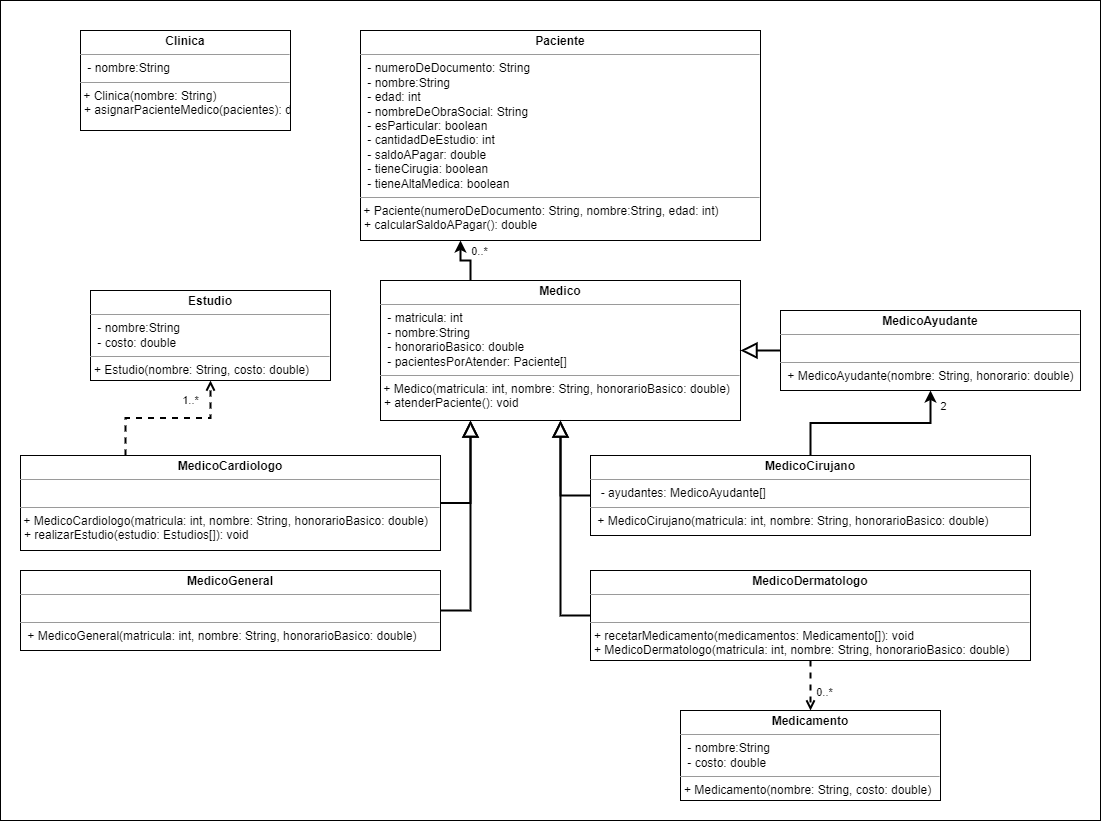

The diagram above was exported from draw.io. Its source (the exported page's mxGraphModel, read from the mxfile embedded in the PNG):
<mxGraphModel dx="1695" dy="563" grid="1" gridSize="10" guides="1" tooltips="1" connect="1" arrows="1" fold="1" page="1" pageScale="1" pageWidth="827" pageHeight="1169" math="0" shadow="0">
  <root>
    <mxCell id="0" />
    <mxCell id="1" parent="0" />
    <mxCell id="3EtN-2omFHOpX5m-fiUx-1" value="&lt;font style=&quot;font-size: 16px;&quot;&gt;&lt;font style=&quot;font-size: 16px;&quot;&gt;&lt;br&gt;&lt;/font&gt;&lt;/font&gt;" style="rounded=0;whiteSpace=wrap;html=1;align=left;verticalAlign=top;fontSize=30;fontStyle=1;spacingTop=10;spacing=2;spacingLeft=20;fontFamily=Verdana;" parent="1" vertex="1">
      <mxGeometry x="-820" width="1100" height="820" as="geometry" />
    </mxCell>
    <mxCell id="R8cWu-ZzRdIHT2lAHPmI-1" value="&lt;p style=&quot;margin:0px;margin-top:4px;text-align:center;&quot;&gt;&lt;b&gt;Paciente&lt;/b&gt;&lt;/p&gt;&lt;hr size=&quot;1&quot;&gt;&lt;p style=&quot;margin:0px;margin-left:4px;&quot;&gt;&amp;nbsp;- numeroDeDocumento: String&lt;/p&gt;&lt;p style=&quot;margin:0px;margin-left:4px;&quot;&gt;&amp;nbsp;- nombre:String&lt;/p&gt;&lt;p style=&quot;margin:0px;margin-left:4px;&quot;&gt;&amp;nbsp;- edad: int&lt;/p&gt;&lt;p style=&quot;margin:0px;margin-left:4px;&quot;&gt;&amp;nbsp;- nombreDeObraSocial: String&lt;/p&gt;&lt;p style=&quot;margin:0px;margin-left:4px;&quot;&gt;&amp;nbsp;- esParticular: boolean&lt;/p&gt;&lt;p style=&quot;margin:0px;margin-left:4px;&quot;&gt;&amp;nbsp;- cantidadDeEstudio: int&lt;/p&gt;&lt;p style=&quot;margin:0px;margin-left:4px;&quot;&gt;&amp;nbsp;- saldoAPagar: double&lt;/p&gt;&lt;p style=&quot;margin:0px;margin-left:4px;&quot;&gt;&amp;nbsp;- tieneCirugia: boolean&lt;/p&gt;&lt;p style=&quot;margin:0px;margin-left:4px;&quot;&gt;&amp;nbsp;- tieneAltaMedica: boolean&lt;/p&gt;&lt;hr size=&quot;1&quot;&gt;&amp;nbsp;+ Paciente(numeroDeDocumento: String, nombre:String, edad: int)&lt;p style=&quot;margin:0px;margin-left:4px;&quot;&gt;&lt;span style=&quot;background-color: initial;&quot;&gt;+ calcularSaldoAPagar(): double&amp;nbsp;&lt;/span&gt;&lt;br&gt;&lt;/p&gt;" style="verticalAlign=top;align=left;overflow=fill;fontSize=12;fontFamily=Helvetica;html=1;" parent="1" vertex="1">
      <mxGeometry x="-460" y="30" width="400" height="210" as="geometry" />
    </mxCell>
    <mxCell id="R8cWu-ZzRdIHT2lAHPmI-2" style="edgeStyle=orthogonalEdgeStyle;rounded=0;orthogonalLoop=1;jettySize=auto;html=1;endArrow=block;endFill=0;endSize=12;exitX=1;exitY=0.5;exitDx=0;exitDy=0;entryX=0.25;entryY=1;entryDx=0;entryDy=0;strokeWidth=2;" parent="1" source="R8cWu-ZzRdIHT2lAHPmI-3" target="R8cWu-ZzRdIHT2lAHPmI-17" edge="1">
      <mxGeometry relative="1" as="geometry" />
    </mxCell>
    <mxCell id="R8cWu-ZzRdIHT2lAHPmI-3" value="&lt;p style=&quot;margin:0px;margin-top:4px;text-align:center;&quot;&gt;&lt;b&gt;MedicoCardiologo&lt;/b&gt;&lt;/p&gt;&lt;hr size=&quot;1&quot;&gt;&lt;p style=&quot;margin:0px;margin-left:4px;&quot;&gt;&amp;nbsp;&lt;/p&gt;&lt;hr size=&quot;1&quot;&gt;&amp;nbsp;+ MedicoCardiologo(matricula: int, nombre: String, honorarioBasico: double)&lt;p style=&quot;margin:0px;margin-left:4px;&quot;&gt;+ realizarEstudio(estudio: Estudios[]): void&lt;br&gt;&lt;/p&gt;" style="verticalAlign=top;align=left;overflow=fill;fontSize=12;fontFamily=Helvetica;html=1;" parent="1" vertex="1">
      <mxGeometry x="-800" y="455" width="420" height="95" as="geometry" />
    </mxCell>
    <mxCell id="R8cWu-ZzRdIHT2lAHPmI-4" style="edgeStyle=orthogonalEdgeStyle;rounded=0;orthogonalLoop=1;jettySize=auto;html=1;entryX=0.5;entryY=1;entryDx=0;entryDy=0;strokeWidth=2;" parent="1" source="R8cWu-ZzRdIHT2lAHPmI-7" target="R8cWu-ZzRdIHT2lAHPmI-8" edge="1">
      <mxGeometry relative="1" as="geometry" />
    </mxCell>
    <mxCell id="R8cWu-ZzRdIHT2lAHPmI-5" value="2" style="edgeLabel;html=1;align=center;verticalAlign=middle;resizable=0;points=[];" parent="R8cWu-ZzRdIHT2lAHPmI-4" vertex="1" connectable="0">
      <mxGeometry x="0.2494" relative="1" as="geometry">
        <mxPoint x="49" y="-17" as="offset" />
      </mxGeometry>
    </mxCell>
    <mxCell id="R8cWu-ZzRdIHT2lAHPmI-6" style="edgeStyle=orthogonalEdgeStyle;rounded=0;orthogonalLoop=1;jettySize=auto;html=1;endArrow=block;endFill=0;endSize=12;exitX=0;exitY=0.5;exitDx=0;exitDy=0;entryX=0.5;entryY=1;entryDx=0;entryDy=0;strokeWidth=2;" parent="1" source="R8cWu-ZzRdIHT2lAHPmI-7" target="R8cWu-ZzRdIHT2lAHPmI-17" edge="1">
      <mxGeometry relative="1" as="geometry" />
    </mxCell>
    <mxCell id="R8cWu-ZzRdIHT2lAHPmI-7" value="&lt;p style=&quot;margin:0px;margin-top:4px;text-align:center;&quot;&gt;&lt;b&gt;MedicoCirujano&lt;/b&gt;&lt;/p&gt;&lt;hr size=&quot;1&quot;&gt;&lt;p style=&quot;margin:0px;margin-left:4px;&quot;&gt;&amp;nbsp;&lt;span style=&quot;background-color: initial;&quot;&gt;&amp;nbsp;- ayudantes: MedicoAyudante[]&lt;/span&gt;&lt;/p&gt;&lt;hr size=&quot;1&quot;&gt;&lt;p style=&quot;margin:0px;margin-left:4px;&quot;&gt;&amp;nbsp;+ MedicoCirujano(matricula: int, nombre: String, honorarioBasico: double)&lt;br&gt;&lt;/p&gt;" style="verticalAlign=top;align=left;overflow=fill;fontSize=12;fontFamily=Helvetica;html=1;" parent="1" vertex="1">
      <mxGeometry x="-230" y="455" width="440" height="80" as="geometry" />
    </mxCell>
    <mxCell id="R8cWu-ZzRdIHT2lAHPmI-8" value="&lt;p style=&quot;margin:0px;margin-top:4px;text-align:center;&quot;&gt;&lt;b&gt;MedicoAyudante&lt;/b&gt;&lt;/p&gt;&lt;hr size=&quot;1&quot;&gt;&lt;p style=&quot;margin:0px;margin-left:4px;&quot;&gt;&lt;span style=&quot;background-color: initial;&quot;&gt;&amp;nbsp;&lt;/span&gt;&lt;br&gt;&lt;/p&gt;&lt;hr size=&quot;1&quot;&gt;&lt;p style=&quot;margin:0px;margin-left:4px;&quot;&gt;&amp;nbsp;+ MedicoAyudante(nombre: String, honorario: double)&lt;/p&gt;" style="verticalAlign=top;align=left;overflow=fill;fontSize=12;fontFamily=Helvetica;html=1;" parent="1" vertex="1">
      <mxGeometry x="-40" y="310" width="300" height="80" as="geometry" />
    </mxCell>
    <mxCell id="R8cWu-ZzRdIHT2lAHPmI-9" style="edgeStyle=orthogonalEdgeStyle;rounded=0;orthogonalLoop=1;jettySize=auto;html=1;entryX=0.5;entryY=0;entryDx=0;entryDy=0;dashed=1;endArrow=open;endFill=0;strokeWidth=2;" parent="1" source="R8cWu-ZzRdIHT2lAHPmI-11" target="R8cWu-ZzRdIHT2lAHPmI-12" edge="1">
      <mxGeometry relative="1" as="geometry" />
    </mxCell>
    <mxCell id="R8cWu-ZzRdIHT2lAHPmI-10" value="0..*" style="edgeLabel;html=1;align=center;verticalAlign=middle;resizable=0;points=[];" parent="R8cWu-ZzRdIHT2lAHPmI-9" vertex="1" connectable="0">
      <mxGeometry x="0.2678" y="1" relative="1" as="geometry">
        <mxPoint x="12" y="-1" as="offset" />
      </mxGeometry>
    </mxCell>
    <mxCell id="R8cWu-ZzRdIHT2lAHPmI-11" value="&lt;p style=&quot;margin:0px;margin-top:4px;text-align:center;&quot;&gt;&lt;b&gt;MedicoDermatologo&lt;/b&gt;&lt;/p&gt;&lt;hr size=&quot;1&quot;&gt;&lt;p style=&quot;margin:0px;margin-left:4px;&quot;&gt;&lt;/p&gt;&lt;p style=&quot;margin:0px;margin-left:4px;&quot;&gt;&lt;br&gt;&lt;/p&gt;&lt;hr size=&quot;1&quot;&gt;&lt;p style=&quot;margin:0px;margin-left:4px;&quot;&gt;+ recetarMedicamento(medicamentos: Medicamento[]): void&lt;/p&gt;&lt;p style=&quot;margin:0px;margin-left:4px;&quot;&gt;+ MedicoDermatologo(matricula: int, nombre: String, honorarioBasico: double)&lt;br&gt;&lt;/p&gt;" style="verticalAlign=top;align=left;overflow=fill;fontSize=12;fontFamily=Helvetica;html=1;" parent="1" vertex="1">
      <mxGeometry x="-230" y="570" width="440" height="90" as="geometry" />
    </mxCell>
    <mxCell id="R8cWu-ZzRdIHT2lAHPmI-12" value="&lt;p style=&quot;margin:0px;margin-top:4px;text-align:center;&quot;&gt;&lt;b&gt;Medicamento&lt;/b&gt;&lt;/p&gt;&lt;hr size=&quot;1&quot;&gt;&lt;p style=&quot;margin:0px;margin-left:4px;&quot;&gt;&lt;span style=&quot;background-color: initial;&quot;&gt;&amp;nbsp;- nombre:String&lt;/span&gt;&lt;br&gt;&lt;/p&gt;&lt;p style=&quot;margin:0px;margin-left:4px;&quot;&gt;&amp;nbsp;- costo: double&lt;/p&gt;&lt;hr size=&quot;1&quot;&gt;&lt;p style=&quot;margin:0px;margin-left:4px;&quot;&gt;+ Medicamento(nombre: String, costo: double)&lt;br&gt;&lt;/p&gt;" style="verticalAlign=top;align=left;overflow=fill;fontSize=12;fontFamily=Helvetica;html=1;" parent="1" vertex="1">
      <mxGeometry x="-140" y="710" width="260" height="90" as="geometry" />
    </mxCell>
    <mxCell id="R8cWu-ZzRdIHT2lAHPmI-13" style="edgeStyle=orthogonalEdgeStyle;rounded=0;orthogonalLoop=1;jettySize=auto;html=1;entryX=0.25;entryY=1;entryDx=0;entryDy=0;endArrow=block;endFill=0;endSize=12;exitX=1;exitY=0.5;exitDx=0;exitDy=0;strokeWidth=2;" parent="1" source="R8cWu-ZzRdIHT2lAHPmI-14" target="R8cWu-ZzRdIHT2lAHPmI-17" edge="1">
      <mxGeometry relative="1" as="geometry" />
    </mxCell>
    <mxCell id="R8cWu-ZzRdIHT2lAHPmI-14" value="&lt;p style=&quot;margin:0px;margin-top:4px;text-align:center;&quot;&gt;&lt;b&gt;MedicoGeneral&lt;/b&gt;&lt;/p&gt;&lt;hr size=&quot;1&quot;&gt;&lt;p style=&quot;margin:0px;margin-left:4px;&quot;&gt;&amp;nbsp;&lt;br&gt;&lt;/p&gt;&lt;hr size=&quot;1&quot;&gt;&lt;p style=&quot;margin:0px;margin-left:4px;&quot;&gt;&amp;nbsp;+ MedicoGeneral(matricula: int, nombre: String, honorarioBasico: double)&lt;br&gt;&lt;/p&gt;" style="verticalAlign=top;align=left;overflow=fill;fontSize=12;fontFamily=Helvetica;html=1;" parent="1" vertex="1">
      <mxGeometry x="-800" y="570" width="420" height="80" as="geometry" />
    </mxCell>
    <mxCell id="R8cWu-ZzRdIHT2lAHPmI-15" style="edgeStyle=orthogonalEdgeStyle;rounded=0;orthogonalLoop=1;jettySize=auto;html=1;entryX=0.25;entryY=1;entryDx=0;entryDy=0;endArrow=classic;endFill=1;endSize=6;exitX=0.25;exitY=0;exitDx=0;exitDy=0;strokeWidth=2;" parent="1" source="R8cWu-ZzRdIHT2lAHPmI-17" target="R8cWu-ZzRdIHT2lAHPmI-1" edge="1">
      <mxGeometry relative="1" as="geometry" />
    </mxCell>
    <mxCell id="R8cWu-ZzRdIHT2lAHPmI-16" value="0..*" style="edgeLabel;html=1;align=center;verticalAlign=middle;resizable=0;points=[];" parent="R8cWu-ZzRdIHT2lAHPmI-15" vertex="1" connectable="0">
      <mxGeometry x="0.3366" relative="1" as="geometry">
        <mxPoint x="18" y="-7" as="offset" />
      </mxGeometry>
    </mxCell>
    <mxCell id="R8cWu-ZzRdIHT2lAHPmI-17" value="&lt;p style=&quot;margin:0px;margin-top:4px;text-align:center;&quot;&gt;&lt;b&gt;Medico&lt;/b&gt;&lt;/p&gt;&lt;hr size=&quot;1&quot;&gt;&lt;p style=&quot;margin:0px;margin-left:4px;&quot;&gt;&amp;nbsp;- matricula: int&lt;/p&gt;&lt;p style=&quot;margin:0px;margin-left:4px;&quot;&gt;&amp;nbsp;- nombre:String&lt;br&gt;&lt;/p&gt;&lt;p style=&quot;margin:0px;margin-left:4px;&quot;&gt;&amp;nbsp;- honorarioBasico: double&lt;/p&gt;&lt;p style=&quot;margin:0px;margin-left:4px;&quot;&gt;&amp;nbsp;- pacientesPorAtender: Paciente[]&lt;/p&gt;&lt;hr size=&quot;1&quot;&gt;&amp;nbsp;+ Medico(matricula: int, nombre: String, honorarioBasico: double)&lt;p style=&quot;margin:0px;margin-left:4px;&quot;&gt;+ atenderPaciente(): void&lt;/p&gt;" style="verticalAlign=top;align=left;overflow=fill;fontSize=12;fontFamily=Helvetica;html=1;" parent="1" vertex="1">
      <mxGeometry x="-440" y="280" width="360" height="140" as="geometry" />
    </mxCell>
    <mxCell id="R8cWu-ZzRdIHT2lAHPmI-18" style="edgeStyle=orthogonalEdgeStyle;rounded=0;orthogonalLoop=1;jettySize=auto;html=1;endArrow=block;endFill=0;endSize=12;exitX=0;exitY=0.5;exitDx=0;exitDy=0;entryX=0.5;entryY=1;entryDx=0;entryDy=0;strokeWidth=2;" parent="1" source="R8cWu-ZzRdIHT2lAHPmI-11" target="R8cWu-ZzRdIHT2lAHPmI-17" edge="1">
      <mxGeometry relative="1" as="geometry">
        <mxPoint x="-130.0000000000001" y="270.0344827586208" as="sourcePoint" />
        <mxPoint x="-209.9999999999999" y="355" as="targetPoint" />
      </mxGeometry>
    </mxCell>
    <mxCell id="R8cWu-ZzRdIHT2lAHPmI-19" value="&lt;p style=&quot;margin:0px;margin-top:4px;text-align:center;&quot;&gt;&lt;b&gt;Estudio&lt;/b&gt;&lt;/p&gt;&lt;hr size=&quot;1&quot;&gt;&lt;p style=&quot;margin:0px;margin-left:4px;&quot;&gt;&lt;span style=&quot;background-color: initial;&quot;&gt;&amp;nbsp;- nombre:String&lt;/span&gt;&lt;br&gt;&lt;/p&gt;&lt;p style=&quot;margin:0px;margin-left:4px;&quot;&gt;&amp;nbsp;- costo: double&lt;/p&gt;&lt;hr size=&quot;1&quot;&gt;&lt;p style=&quot;margin:0px;margin-left:4px;&quot;&gt;+ Estudio(nombre: String, costo: double)&lt;br&gt;&lt;/p&gt;" style="verticalAlign=top;align=left;overflow=fill;fontSize=12;fontFamily=Helvetica;html=1;" parent="1" vertex="1">
      <mxGeometry x="-730" y="290" width="240" height="90" as="geometry" />
    </mxCell>
    <mxCell id="R8cWu-ZzRdIHT2lAHPmI-20" style="edgeStyle=orthogonalEdgeStyle;rounded=0;orthogonalLoop=1;jettySize=auto;html=1;dashed=1;endArrow=open;endFill=0;exitX=0.25;exitY=0;exitDx=0;exitDy=0;strokeWidth=2;" parent="1" source="R8cWu-ZzRdIHT2lAHPmI-3" target="R8cWu-ZzRdIHT2lAHPmI-19" edge="1">
      <mxGeometry relative="1" as="geometry">
        <mxPoint x="-484.9655172413791" y="410" as="sourcePoint" />
        <mxPoint x="-560" y="540" as="targetPoint" />
      </mxGeometry>
    </mxCell>
    <mxCell id="R8cWu-ZzRdIHT2lAHPmI-21" value="1..*" style="edgeLabel;html=1;align=center;verticalAlign=middle;resizable=0;points=[];" parent="R8cWu-ZzRdIHT2lAHPmI-20" vertex="1" connectable="0">
      <mxGeometry x="0.2678" y="1" relative="1" as="geometry">
        <mxPoint x="1" y="-17" as="offset" />
      </mxGeometry>
    </mxCell>
    <mxCell id="R8cWu-ZzRdIHT2lAHPmI-22" style="rounded=0;orthogonalLoop=1;jettySize=auto;html=1;endArrow=block;endFill=0;endSize=12;entryX=1;entryY=0.5;entryDx=0;entryDy=0;exitX=0;exitY=0.5;exitDx=0;exitDy=0;strokeWidth=2;" parent="1" source="R8cWu-ZzRdIHT2lAHPmI-8" target="R8cWu-ZzRdIHT2lAHPmI-17" edge="1">
      <mxGeometry relative="1" as="geometry">
        <mxPoint x="-220" y="625" as="sourcePoint" />
        <mxPoint x="-250" y="420" as="targetPoint" />
      </mxGeometry>
    </mxCell>
    <mxCell id="aOdqBRyITdqc4t9SOfPg-1" value="&lt;p style=&quot;margin:0px;margin-top:4px;text-align:center;&quot;&gt;&lt;b&gt;Clinica&lt;/b&gt;&lt;/p&gt;&lt;hr size=&quot;1&quot;&gt;&lt;p style=&quot;margin:0px;margin-left:4px;&quot;&gt;&lt;span style=&quot;background-color: initial;&quot;&gt;&amp;nbsp;- nombre:String&lt;/span&gt;&lt;/p&gt;&lt;hr size=&quot;1&quot;&gt;&amp;nbsp;+ Clinica(nombre: String)&lt;p style=&quot;margin:0px;margin-left:4px;&quot;&gt;&lt;span style=&quot;background-color: initial;&quot;&gt;+ asignarPacienteMedico(pacientes): double&amp;nbsp;&lt;/span&gt;&lt;br&gt;&lt;/p&gt;" style="verticalAlign=top;align=left;overflow=fill;fontSize=12;fontFamily=Helvetica;html=1;" vertex="1" parent="1">
      <mxGeometry x="-740" y="30" width="210" height="100" as="geometry" />
    </mxCell>
  </root>
</mxGraphModel>